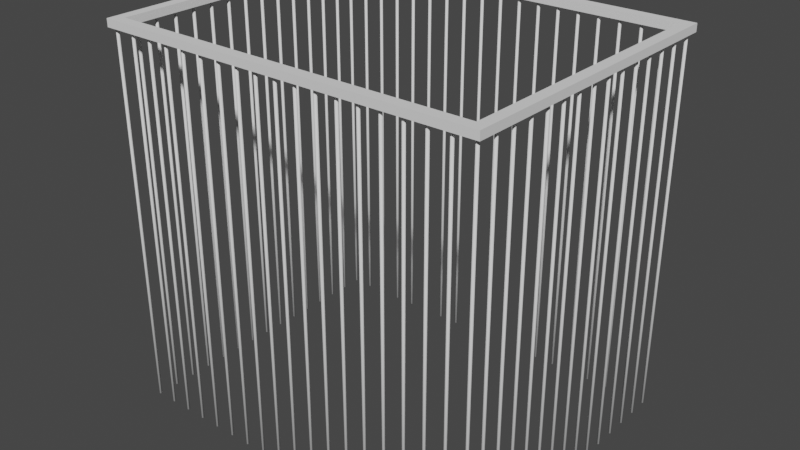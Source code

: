 # Source: cage_mod_unapplied.blend  (saved by Blender 3.3.6; exported with 4.5.12 LTS)
import bpy
from mathutils import Matrix  # noqa: F401  (used for matrix-valued properties, if any)

bpy.ops.wm.read_factory_settings(use_empty=True)
scene = bpy.context.scene
scene.name = 'Scene'

# ---- collections
col_collection = bpy.data.collections.new('Collection'); scene.collection.children.link(col_collection)

# ---- world
world_world = bpy.data.worlds.new('World'); scene.world = world_world
world_world.use_nodes = True; world_world.node_tree.nodes.clear()
_N = world_world.node_tree.nodes; _L = world_world.node_tree.links
n0 = _N.new('ShaderNodeOutputWorld'); n0.name = 'World Output'; n0.location = (300, 300)
n1 = _N.new('ShaderNodeBackground'); n1.name = 'Background'; n1.location = (10, 300)
n1.inputs[0].default_value = (0.05088, 0.05088, 0.05088, 1.0)
_L.new(n1.outputs[0], n0.inputs[0])
n0.is_active_output = True
world_world.color = (0.05088, 0.05088, 0.05088)
world_world.use_sun_shadow = False
world_world.sun_shadow_jitter_overblur = 0.0

# ---- meshes
me_cylinder = bpy.data.meshes.new('Cylinder')
me_cylinder.from_pydata([(-18.0, 14.14, 0.2222), (-18.0, 14.14, -35.96), (-17.9, 14.1, 0.2222), (-17.9, 14.1, -35.96), (-17.86, 14.0, 0.2222), (-17.86, 14.0, -35.96), (-17.9, 13.9, 0.2222), (-17.9, 13.9, -35.96), (-18.0, 13.86, 0.2222), (-18.0, 13.86, -35.96), (-18.1, 13.9, 0.2222), (-18.1, 13.9, -35.96), (-18.14, 14.0, 0.2222), (-18.14, 14.0, -35.96), (-18.1, 14.1, 0.2222), (-18.1, 14.1, -35.96)], [], [(0, 1, 3, 2), (2, 3, 5, 4), (4, 5, 7, 6), (6, 7, 9, 8), (8, 9, 11, 10), (10, 11, 13, 12), (3, 1, 15, 13, 11, 9, 7, 5), (12, 13, 15, 14), (14, 15, 1, 0), (0, 2, 4, 6, 8, 10, 12, 14)])
me_cylinder.polygons.foreach_set('use_smooth', [True] * 10)
_uv = me_cylinder.uv_layers.new(name='UVMap')
_uv.uv.foreach_set('vector', [1.0, 0.5, 1.0, 1.0, 0.875, 1.0, 0.875, 0.5, 0.875, 0.5, 0.875, 1.0, 0.75, 1.0, 0.75, 0.5, 0.75, 0.5, 0.75, 1.0, 0.625, 1.0, 0.625, 0.5, 0.625, 0.5, 0.625, 1.0, 0.5, 1.0, 0.5, 0.5, 0.5, 0.5, 0.5, 1.0, 0.375, 1.0, 0.375, 0.5, 0.375, 0.5, 0.375, 1.0, 0.25, 1.0, 0.25, 0.5, 0.4197, 0.4197, 0.25, 0.49, 0.08029, 0.4197, 0.01, 0.25, 0.08029, 0.08029, 0.25, 0.01, 0.4197, 0.08029, 0.49, 0.25, 0.25, 0.5, 0.25, 1.0, 0.125, 1.0, 0.125, 0.5, 0.125, 0.5, 0.125, 1.0, 0.0, 1.0, 0.0, 0.5, 0.75, 0.49, 0.9197, 0.4197, 0.99, 0.25, 0.9197, 0.08029, 0.75, 0.01, 0.5803, 0.08029, 0.51, 0.25, 0.5803, 0.4197])
me_cylinder.update()
me_cylinder_001 = bpy.data.meshes.new('Cylinder.001')
me_cylinder_001.from_pydata([(-18.0, 14.14, 0.2222), (-18.0, 14.14, -35.96), (-17.9, 14.1, 0.2222), (-17.9, 14.1, -35.96), (-17.86, 14.0, 0.2222), (-17.86, 14.0, -35.96), (-17.9, 13.9, 0.2222), (-17.9, 13.9, -35.96), (-18.0, 13.86, 0.2222), (-18.0, 13.86, -35.96), (-18.1, 13.9, 0.2222), (-18.1, 13.9, -35.96), (-18.14, 14.0, 0.2222), (-18.14, 14.0, -35.96), (-18.1, 14.1, 0.2222), (-18.1, 14.1, -35.96)], [], [(0, 1, 3, 2), (2, 3, 5, 4), (4, 5, 7, 6), (6, 7, 9, 8), (8, 9, 11, 10), (10, 11, 13, 12), (3, 1, 15, 13, 11, 9, 7, 5), (12, 13, 15, 14), (14, 15, 1, 0), (0, 2, 4, 6, 8, 10, 12, 14)])
me_cylinder_001.polygons.foreach_set('use_smooth', [True] * 10)
_uv = me_cylinder_001.uv_layers.new(name='UVMap')
_uv.uv.foreach_set('vector', [1.0, 0.5, 1.0, 1.0, 0.875, 1.0, 0.875, 0.5, 0.875, 0.5, 0.875, 1.0, 0.75, 1.0, 0.75, 0.5, 0.75, 0.5, 0.75, 1.0, 0.625, 1.0, 0.625, 0.5, 0.625, 0.5, 0.625, 1.0, 0.5, 1.0, 0.5, 0.5, 0.5, 0.5, 0.5, 1.0, 0.375, 1.0, 0.375, 0.5, 0.375, 0.5, 0.375, 1.0, 0.25, 1.0, 0.25, 0.5, 0.4197, 0.4197, 0.25, 0.49, 0.08029, 0.4197, 0.01, 0.25, 0.08029, 0.08029, 0.25, 0.01, 0.4197, 0.08029, 0.49, 0.25, 0.25, 0.5, 0.25, 1.0, 0.125, 1.0, 0.125, 0.5, 0.125, 0.5, 0.125, 1.0, 0.0, 1.0, 0.0, 0.5, 0.75, 0.49, 0.9197, 0.4197, 0.99, 0.25, 0.9197, 0.08029, 0.75, 0.01, 0.5803, 0.08029, 0.51, 0.25, 0.5803, 0.4197])
me_cylinder_001.update()
me_cylinder_002 = bpy.data.meshes.new('Cylinder.002')
me_cylinder_002.from_pydata([(-18.0, 14.14, 0.2222), (-18.0, 14.14, -35.96), (-17.9, 14.1, 0.2222), (-17.9, 14.1, -35.96), (-17.86, 14.0, 0.2222), (-17.86, 14.0, -35.96), (-17.9, 13.9, 0.2222), (-17.9, 13.9, -35.96), (-18.0, 13.86, 0.2222), (-18.0, 13.86, -35.96), (-18.1, 13.9, 0.2222), (-18.1, 13.9, -35.96), (-18.14, 14.0, 0.2222), (-18.14, 14.0, -35.96), (-18.1, 14.1, 0.2222), (-18.1, 14.1, -35.96)], [], [(0, 1, 3, 2), (2, 3, 5, 4), (4, 5, 7, 6), (6, 7, 9, 8), (8, 9, 11, 10), (10, 11, 13, 12), (3, 1, 15, 13, 11, 9, 7, 5), (12, 13, 15, 14), (14, 15, 1, 0), (0, 2, 4, 6, 8, 10, 12, 14)])
me_cylinder_002.polygons.foreach_set('use_smooth', [True] * 10)
_uv = me_cylinder_002.uv_layers.new(name='UVMap')
_uv.uv.foreach_set('vector', [1.0, 0.5, 1.0, 1.0, 0.875, 1.0, 0.875, 0.5, 0.875, 0.5, 0.875, 1.0, 0.75, 1.0, 0.75, 0.5, 0.75, 0.5, 0.75, 1.0, 0.625, 1.0, 0.625, 0.5, 0.625, 0.5, 0.625, 1.0, 0.5, 1.0, 0.5, 0.5, 0.5, 0.5, 0.5, 1.0, 0.375, 1.0, 0.375, 0.5, 0.375, 0.5, 0.375, 1.0, 0.25, 1.0, 0.25, 0.5, 0.4197, 0.4197, 0.25, 0.49, 0.08029, 0.4197, 0.01, 0.25, 0.08029, 0.08029, 0.25, 0.01, 0.4197, 0.08029, 0.49, 0.25, 0.25, 0.5, 0.25, 1.0, 0.125, 1.0, 0.125, 0.5, 0.125, 0.5, 0.125, 1.0, 0.0, 1.0, 0.0, 0.5, 0.75, 0.49, 0.9197, 0.4197, 0.99, 0.25, 0.9197, 0.08029, 0.75, 0.01, 0.5803, 0.08029, 0.51, 0.25, 0.5803, 0.4197])
me_cylinder_002.update()
me_cylinder_003 = bpy.data.meshes.new('Cylinder.003')
me_cylinder_003.from_pydata([(-18.0, 14.14, 0.2222), (-18.0, 14.14, -35.96), (-17.9, 14.1, 0.2222), (-17.9, 14.1, -35.96), (-17.86, 14.0, 0.2222), (-17.86, 14.0, -35.96), (-17.9, 13.9, 0.2222), (-17.9, 13.9, -35.96), (-18.0, 13.86, 0.2222), (-18.0, 13.86, -35.96), (-18.1, 13.9, 0.2222), (-18.1, 13.9, -35.96), (-18.14, 14.0, 0.2222), (-18.14, 14.0, -35.96), (-18.1, 14.1, 0.2222), (-18.1, 14.1, -35.96)], [], [(0, 1, 3, 2), (2, 3, 5, 4), (4, 5, 7, 6), (6, 7, 9, 8), (8, 9, 11, 10), (10, 11, 13, 12), (3, 1, 15, 13, 11, 9, 7, 5), (12, 13, 15, 14), (14, 15, 1, 0), (0, 2, 4, 6, 8, 10, 12, 14)])
me_cylinder_003.polygons.foreach_set('use_smooth', [True] * 10)
_uv = me_cylinder_003.uv_layers.new(name='UVMap')
_uv.uv.foreach_set('vector', [1.0, 0.5, 1.0, 1.0, 0.875, 1.0, 0.875, 0.5, 0.875, 0.5, 0.875, 1.0, 0.75, 1.0, 0.75, 0.5, 0.75, 0.5, 0.75, 1.0, 0.625, 1.0, 0.625, 0.5, 0.625, 0.5, 0.625, 1.0, 0.5, 1.0, 0.5, 0.5, 0.5, 0.5, 0.5, 1.0, 0.375, 1.0, 0.375, 0.5, 0.375, 0.5, 0.375, 1.0, 0.25, 1.0, 0.25, 0.5, 0.4197, 0.4197, 0.25, 0.49, 0.08029, 0.4197, 0.01, 0.25, 0.08029, 0.08029, 0.25, 0.01, 0.4197, 0.08029, 0.49, 0.25, 0.25, 0.5, 0.25, 1.0, 0.125, 1.0, 0.125, 0.5, 0.125, 0.5, 0.125, 1.0, 0.0, 1.0, 0.0, 0.5, 0.75, 0.49, 0.9197, 0.4197, 0.99, 0.25, 0.9197, 0.08029, 0.75, 0.01, 0.5803, 0.08029, 0.51, 0.25, 0.5803, 0.4197])
me_cylinder_003.update()
me_cube_003 = bpy.data.meshes.new('Cube.003')
me_cube_003.from_pydata([(-17.49, -13.52, -0.3745), (-17.49, -13.52, 0.3745), (-17.49, 13.52, -0.3745), (-17.49, 13.52, 0.3745), (17.49, -13.52, -0.3745), (17.49, -13.52, 0.3745), (17.49, 13.52, -0.3745), (17.49, 13.52, 0.3745), (-18.52, 14.55, -0.3745), (-18.52, -14.55, -0.3745), (-18.52, -14.55, 0.3745), (-18.52, 14.55, 0.3745), (18.52, 14.55, -0.3745), (18.52, 14.55, 0.3745), (18.52, -14.55, -0.3745), (18.52, -14.55, 0.3745)], [], [(9, 10, 11, 8), (8, 11, 13, 12), (12, 13, 15, 14), (14, 15, 10, 9), (2, 3, 1, 0), (6, 7, 3, 2), (2, 0, 9, 8), (1, 3, 11, 10), (6, 2, 8, 12), (3, 7, 13, 11), (4, 6, 12, 14), (7, 5, 15, 13), (0, 4, 14, 9), (5, 1, 10, 15), (0, 1, 5, 4), (4, 5, 7, 6)])
_uv = me_cube_003.uv_layers.new(name='UVMap')
_uv.uv.foreach_set('vector', [0.375, 0.0, 0.625, 0.0, 0.625, 0.25, 0.375, 0.25, 0.375, 0.25, 0.625, 0.25, 0.625, 0.5, 0.375, 0.5, 0.375, 0.5, 0.625, 0.5, 0.625, 0.75, 0.375, 0.75, 0.375, 0.75, 0.625, 0.75, 0.625, 1.0, 0.375, 1.0, 0.132, 0.5088, 0.868, 0.5088, 0.868, 0.7412, 0.132, 0.7412, 0.368, 0.5088, 0.632, 0.5088, 0.868, 0.5088, 0.132, 0.5088, 0.132, 0.5088, 0.132, 0.7412, 0.125, 0.75, 0.125, 0.5, 0.868, 0.7412, 0.868, 0.5088, 0.875, 0.5, 0.875, 0.75, 0.368, 0.5088, 0.132, 0.5088, 0.125, 0.5, 0.375, 0.5, 0.868, 0.5088, 0.632, 0.5088, 0.625, 0.5, 0.875, 0.5, 0.368, 0.7412, 0.368, 0.5088, 0.375, 0.5, 0.375, 0.75, 0.632, 0.5088, 0.632, 0.7412, 0.625, 0.75, 0.625, 0.5, 0.132, 0.7412, 0.368, 0.7412, 0.375, 0.75, 0.125, 0.75, 0.632, 0.7412, 0.868, 0.7412, 0.875, 0.75, 0.625, 0.75, 0.132, 0.7412, 0.868, 0.7412, 0.632, 0.7412, 0.368, 0.7412, 0.368, 0.7412, 0.632, 0.7412, 0.632, 0.5088, 0.368, 0.5088])
me_cube_003.update()

# ---- objects
ob_cylinder = bpy.data.objects.new('Cylinder', me_cylinder)
ob_cylinder_001 = bpy.data.objects.new('Cylinder.001', me_cylinder_001)
ob_cylinder_002 = bpy.data.objects.new('Cylinder.002', me_cylinder_002)
ob_cylinder_003 = bpy.data.objects.new('Cylinder.003', me_cylinder_003)
ob_cube_001 = bpy.data.objects.new('Cube.001', me_cube_003)

# ---- transforms, parenting, visibility, modifiers, constraints
ob_cylinder.location = (0.0, 0.0, 0.0)
ob_cylinder.rotation_euler = (3.142, -0.0, 0.0)
_m = ob_cylinder.modifiers.new('Array', 'ARRAY')
_m.count = 18
_m.use_constant_offset = True
_m.constant_offset_displace = (2.0, 0.0, 0.0)
_m.use_relative_offset = False
ob_cylinder_001.location = (0.0, 0.0, 0.0)
ob_cylinder_001.rotation_euler = (-3.142, -2.849e-14, 3.142)
_m = ob_cylinder_001.modifiers.new('Array', 'ARRAY')
_m.count = 18
_m.use_constant_offset = True
_m.constant_offset_displace = (2.0, 0.0, 0.0)
_m.use_relative_offset = False
ob_cylinder_002.location = (4.0, 4.0, 3.497e-07)
ob_cylinder_002.rotation_euler = (4.273e-14, 3.142, 4.712)
_m = ob_cylinder_002.modifiers.new('Array', 'ARRAY')
_m.count = 15
_m.use_constant_offset = True
_m.constant_offset_displace = (2.0, 0.0, 0.0)
_m.use_relative_offset = False
ob_cylinder_003.location = (-4.0, -4.0, -3.497e-07)
ob_cylinder_003.rotation_euler = (-7.121e-14, -3.142, 7.854)
_m = ob_cylinder_003.modifiers.new('Array', 'ARRAY')
_m.count = 15
_m.use_constant_offset = True
_m.constant_offset_displace = (2.0, 0.0, 0.0)
_m.use_relative_offset = False
ob_cube_001.location = (0.0, -3.151e-06, 36.04)
ob_cube_001.rotation_euler = (3.142, -0.0, 0.0)

# ---- collection membership
col_collection.objects.link(ob_cylinder)
col_collection.objects.link(ob_cylinder_001)
col_collection.objects.link(ob_cylinder_002)
col_collection.objects.link(ob_cylinder_003)
col_collection.objects.link(ob_cube_001)

# ---- scene / render settings (as saved in the file)
scene.frame_start = 1; scene.frame_end = 250; scene.frame_set(1)
scene.render.engine = 'BLENDER_EEVEE_NEXT'
scene.cycles.sampling_pattern = 'TABULATED_SOBOL'
scene.cycles.use_light_tree = False
scene.view_settings.view_transform = 'Filmic'
bpy.context.view_layer.update()

# ---- added for rendering (the .blend has no active camera and no usable light): camera, sun
cam_auto = bpy.data.cameras.new('AutoCamera')
cam_auto.lens = 50.0
cam_auto.sensor_width = 36.0
cam_auto.clip_end = 1000.0
ob_auto_camera = bpy.data.objects.new('AutoCamera', cam_auto)
scene.collection.objects.link(ob_auto_camera)
ob_auto_camera.location = (55.221, -66.2652, 62.2741)
ob_auto_camera.rotation_euler = (1.09748, -7.21219e-08, 0.694738)
scene.camera = ob_auto_camera
light_auto_sun = bpy.data.lights.new('AutoSun', 'SUN')
light_auto_sun.energy = 3.0
light_auto_sun.angle = 0.0523599
ob_auto_sun = bpy.data.objects.new('AutoSun', light_auto_sun)
scene.collection.objects.link(ob_auto_sun)
ob_auto_sun.rotation_euler = (0.872665, 0.174533, 0.523599)
bpy.context.view_layer.update()

